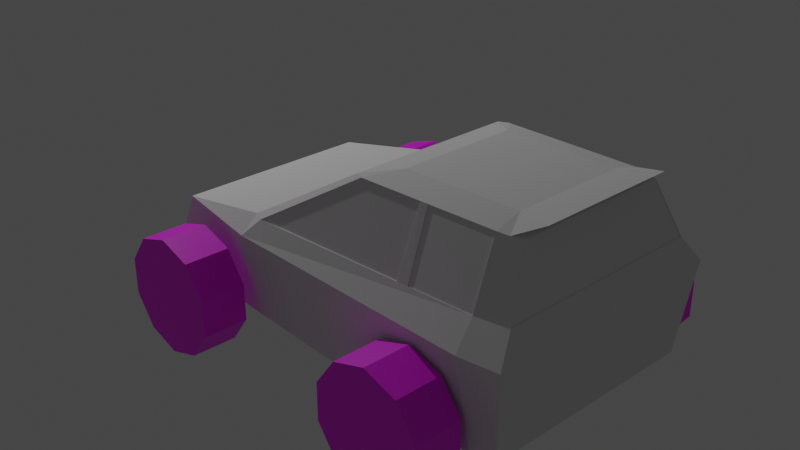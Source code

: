 # Source: Fabulvania.blend  (saved by Blender 2.82.7; exported with 4.5.12 LTS)
import bpy
from mathutils import Matrix  # noqa: F401  (used for matrix-valued properties, if any)

bpy.ops.wm.read_factory_settings(use_empty=True)
scene = bpy.context.scene
scene.name = 'Scene'

# ---- collections
col_collection = bpy.data.collections.new('Collection'); scene.collection.children.link(col_collection)

# ---- images (referenced by path relative to the original .blend; pixels are not part of the script)
import os
ASSET_DIR = os.environ.get("B2B_ASSET_DIR", "")  # directory of the original .blend (textures are referenced by path, not embedded)
HERE = os.path.dirname(os.path.abspath(__file__))  # packed textures are extracted next to this script under _unpacked/

def load_image(name, relpath, width, height, colorspace="sRGB"):
    """Load a texture the original file referenced (path relative to the .blend, or extracted next to this script)."""
    p = next((c for c in (os.path.join(HERE, relpath), os.path.join(ASSET_DIR, relpath)) if relpath and os.path.exists(c)), "")
    if p:
        img = bpy.data.images.load(p, check_existing=True)
        img.name = name
    else:  # same state as the original file: an image datablock whose file is absent (Cycles renders it pink)
        img = bpy.data.images.new(name, width, height)
        img.source = "FILE"
        img.filepath = "//" + (relpath or name)
    img.colorspace_settings.name = colorspace
    return img
img_tires_003 = load_image('Tires.003', 'Tires.png', 1024, 1024, 'sRGB')
img_tires_004 = load_image('Tires.004', 'Tires.png', 1024, 1024, 'sRGB')

# ---- materials (node trees are filled in below, after node groups)
mat_decentrawheelmaterial_003 = bpy.data.materials.new('DecentraWheelMaterial.003')
mat_decentrawheelmaterial_003.use_transparent_shadow = False
mat_decentrawheelmaterial_002 = bpy.data.materials.new('DecentraWheelMaterial.002')
mat_decentrawheelmaterial_002.use_transparent_shadow = False

# ---- material node trees
mat_decentrawheelmaterial_003.use_nodes = True; mat_decentrawheelmaterial_003.node_tree.nodes.clear()
_N = mat_decentrawheelmaterial_003.node_tree.nodes; _L = mat_decentrawheelmaterial_003.node_tree.links
n0 = _N.new('ShaderNodeOutputMaterial'); n0.name = 'Material Output'; n0.location = (300, 300)
n1 = _N.new('ShaderNodeBsdfPrincipled'); n1.name = 'Principled BSDF'; n1.location = (10, 300)
n1.distribution = 'GGX'
n1.subsurface_method = 'BURLEY'
n1.inputs[3].default_value = 1.45
n1.inputs[27].default_value = (0.0, 0.0, 0.0, 1.0)
n1.inputs[28].default_value = 1.0
n2 = _N.new('ShaderNodeTexImage'); n2.name = 'Image Texture'; n2.location = (-280, 275)
n2.image = img_tires_003
n2.interpolation = 'Closest'
_L.new(n1.outputs[0], n0.inputs[0])
_L.new(n2.outputs[0], n1.inputs[0])
n0.is_active_output = True
mat_decentrawheelmaterial_002.use_nodes = True; mat_decentrawheelmaterial_002.node_tree.nodes.clear()
_N = mat_decentrawheelmaterial_002.node_tree.nodes; _L = mat_decentrawheelmaterial_002.node_tree.links
n0 = _N.new('ShaderNodeOutputMaterial'); n0.name = 'Material Output'; n0.location = (300, 300)
n1 = _N.new('ShaderNodeBsdfPrincipled'); n1.name = 'Principled BSDF'; n1.location = (10, 300)
n1.distribution = 'GGX'
n1.subsurface_method = 'BURLEY'
n1.inputs[3].default_value = 1.45
n1.inputs[27].default_value = (0.0, 0.0, 0.0, 1.0)
n1.inputs[28].default_value = 1.0
n2 = _N.new('ShaderNodeTexImage'); n2.name = 'Image Texture'; n2.location = (-280, 275)
n2.image = img_tires_004
n2.interpolation = 'Closest'
_L.new(n1.outputs[0], n0.inputs[0])
_L.new(n2.outputs[0], n1.inputs[0])
n0.is_active_output = True

# ---- world
world_world = bpy.data.worlds.new('World'); scene.world = world_world
world_world.use_nodes = True; world_world.node_tree.nodes.clear()
_N = world_world.node_tree.nodes; _L = world_world.node_tree.links
n0 = _N.new('ShaderNodeOutputWorld'); n0.name = 'World Output'; n0.location = (300, 300)
n1 = _N.new('ShaderNodeBackground'); n1.name = 'Background'; n1.location = (10, 300)
n1.inputs[0].default_value = (0.05088, 0.05088, 0.05088, 1.0)
_L.new(n1.outputs[0], n0.inputs[0])
n0.is_active_output = True
world_world.color = (0.05088, 0.05088, 0.05088)
world_world.use_sun_shadow = False
world_world.sun_shadow_jitter_overblur = 0.0

# ---- cameras
cam_camera = bpy.data.cameras.new('Camera')
cam_camera.clip_end = 100.0
cam_camera.ortho_scale = 7.314

# ---- lights
light_light = bpy.data.lights.new('Light', 'POINT')
light_light.transmission_factor = 0.0
light_light.energy = 1000.0
light_light.shadow_soft_size = 0.1
light_light.shadow_maximum_resolution = 0.006
light_light.use_absolute_resolution = True

# ---- meshes
me_cube_001 = bpy.data.meshes.new('Cube.001')
me_cube_001.from_pydata([(-3.258, -1.285, -1.235), (-3.262, -1.194, 0.4285), (-3.256, 1.294, -1.219), (-3.262, 1.203, 0.4285), (1.206, -1.211, -1.264), (1.022, -1.201, 0.2243), (1.206, 1.221, -1.264), (1.022, 1.21, 0.2243), (-3.057, -0.9041, 1.228), (-3.057, 0.9133, 1.228), (-0.5882, -0.9485, 1.205), (-0.5882, 0.9576, 1.205), (-2.735, -0.6495, 1.347), (-2.735, 0.6587, 1.347), (-1.053, -0.6875, 1.311), (-1.053, 0.6967, 1.311), (3.192, -1.128, -1.258), (2.656, -1.135, -0.1127), (3.192, 1.137, -1.258), (2.656, 1.145, -0.1127), (-3.394, -1.416, 0.06771), (-3.393, 1.426, 0.06772), (1.08, 1.39, -0.0379), (1.079, -1.381, -0.03569), (-2.742, -0.9545, 1.246), (-2.801, -1.255, 0.4123), (-2.827, -1.471, 0.05332), (-2.92, -1.339, -1.264), (-2.8, 1.264, 0.4122), (-2.916, 1.348, -1.249), (-2.825, 1.481, 0.05304), (-2.742, 0.9637, 1.246), (-3.258, 0.7945, 1.422), (-2.907, 0.9374, 1.237), (-2.908, -0.928, 1.237), (-3.259, -0.7863, 1.421), (-2.98, 0.8525, 1.257), (-2.979, -0.8422, 1.257), (-0.7164, 1.01, 1.207), (0.8295, 1.28, 0.2338), (0.8332, -1.27, 0.2336), (-0.7207, -1.001, 1.207), (-1.825, -1.259, 0.3643), (-1.781, -0.9767, 1.228), (-1.661, -1.26, 0.3562), (-1.663, -0.9794, 1.225), (-1.658, 1.269, 0.356), (-1.662, 0.9886, 1.225), (-1.776, 0.986, 1.228), (-1.828, 1.268, 0.3644), (-0.7165, 1.0, 1.202), (0.8294, 1.269, 0.229), (-1.658, 1.259, 0.3512), (-1.663, 0.9785, 1.221), (-2.8, 1.256, 0.4076), (-2.742, 0.9552, 1.241), (-1.776, 0.9775, 1.223), (-1.828, 1.26, 0.3598), (1.019, -1.201, 0.2196), (1.019, 1.21, 0.2196), (-0.591, -0.9485, 1.2), (-0.591, 0.9576, 1.2), (0.8331, -1.261, 0.229), (-0.7208, -0.9914, 1.203), (-1.661, -1.25, 0.3516), (-1.663, -0.9697, 1.221), (-2.742, -0.9442, 1.24), (-2.801, -1.245, 0.4067), (-1.825, -1.249, 0.3587), (-1.781, -0.9664, 1.222), (-3.25, -1.194, 0.4254), (-3.25, 1.203, 0.4254), (-3.045, -0.9041, 1.225), (-3.045, 0.9133, 1.225)], [], [(0, 20, 21, 2), (2, 21, 30, 29), (7, 5, 17, 19), (4, 23, 26, 27), (2, 29, 27, 0), (7, 11, 61, 59), (8, 34, 35, 37), (1, 8, 72, 70), (1, 25, 24, 34, 8), (7, 39, 38, 11), (15, 13, 12, 14), (11, 38, 47, 48, 31, 13, 15), (10, 11, 15, 14), (9, 8, 37, 36), (18, 19, 17, 16), (6, 22, 19, 18), (5, 23, 17), (4, 6, 18, 16), (19, 22, 7), (21, 20, 1, 3), (22, 30, 28, 49, 46, 39, 7), (17, 23, 4, 16), (20, 26, 25, 1), (24, 25, 67, 66), (12, 24, 43, 45, 41, 10, 14), (27, 26, 20, 0), (25, 26, 23, 5, 40, 44, 42), (27, 29, 6, 4), (31, 28, 3, 9, 33), (28, 30, 21, 3), (13, 31, 33, 32), (29, 30, 22, 6), (32, 35, 12, 13), (32, 33, 9, 36), (35, 34, 24, 12), (36, 37, 35, 32), (39, 46, 52, 51), (41, 40, 5, 10), (43, 42, 44, 45), (41, 45, 65, 63), (47, 46, 49, 48), (28, 31, 55, 54), (50, 51, 52, 53), (38, 39, 51, 50), (47, 38, 50, 53), (46, 47, 53, 52), (56, 57, 54, 55), (48, 49, 57, 56), (31, 48, 56, 55), (49, 28, 54, 57), (58, 59, 61, 60), (11, 10, 60, 61), (5, 7, 59, 58), (10, 5, 58, 60), (65, 64, 62, 63), (45, 44, 64, 65), (44, 40, 62, 64), (40, 41, 63, 62), (66, 67, 68, 69), (42, 43, 69, 68), (43, 24, 66, 69), (25, 42, 68, 67), (71, 70, 72, 73), (8, 9, 73, 72), (9, 3, 71, 73), (3, 1, 70, 71)])
_uv = me_cube_001.uv_layers.new(name='UVMap')
_uv.uv.foreach_set('vector', [0.0206, 0.2268, 0.1237, 0.2177, 0.1234, 0.4477, 0.01886, 0.4355, 0.1366, 0.6315, 0.1304, 0.4848, 0.1962, 0.5002, 0.1745, 0.6365, 0.5239, 0.4659, 0.5302, 0.2123, 0.6775, 0.2147, 0.6756, 0.4599, 0.5722, 0.07925, 0.5378, 0.1886, 0.1998, 0.1609, 0.1803, 0.01886, 0.568, 0.8983, 0.5389, 0.903, 0.5391, 0.6742, 0.568, 0.6788, 0.5239, 0.4659, 0.3958, 0.3911, 0.3979, 0.3892, 0.5185, 0.46, 0.225, 0.293, 0.2337, 0.2891, 0.2381, 0.3147, 0.2291, 0.2965, 0.1551, 0.2361, 0.225, 0.293, 0.2235, 0.294, 0.1621, 0.2418, 0.1551, 0.2361, 0.2114, 0.2058, 0.2472, 0.2827, 0.2337, 0.2891, 0.225, 0.293, 0.5239, 0.4659, 0.5077, 0.4677, 0.3879, 0.3928, 0.3958, 0.3911, 0.3682, 0.3736, 0.2524, 0.3598, 0.26, 0.3038, 0.3674, 0.2915, 0.3958, 0.3911, 0.3879, 0.3928, 0.3219, 0.3914, 0.3137, 0.3907, 0.2435, 0.3785, 0.2524, 0.3598, 0.3682, 0.3736, 0.3918, 0.2771, 0.3958, 0.3911, 0.3682, 0.3736, 0.3674, 0.2915, 0.2243, 0.3692, 0.225, 0.293, 0.2291, 0.2965, 0.2281, 0.3662, 0.7886, 0.01952, 0.8962, 0.01886, 0.8962, 0.2129, 0.7886, 0.2123, 0.5639, 0.5998, 0.5308, 0.4894, 0.6756, 0.4599, 0.7509, 0.5561, 0.5302, 0.2123, 0.5378, 0.1886, 0.6775, 0.2147, 0.1879, 0.6853, 0.1881, 0.8924, 0.019, 0.8853, 0.01886, 0.6926, 0.6756, 0.4599, 0.5308, 0.4894, 0.5239, 0.4659, 0.1234, 0.4477, 0.1237, 0.2177, 0.1551, 0.2361, 0.1547, 0.4301, 0.5308, 0.4894, 0.1962, 0.5002, 0.2077, 0.4567, 0.2997, 0.4676, 0.3148, 0.4687, 0.5077, 0.4677, 0.5239, 0.4659, 0.6775, 0.2147, 0.5378, 0.1886, 0.5722, 0.07925, 0.7509, 0.1234, 0.1279, 0.1777, 0.1998, 0.1609, 0.2114, 0.2058, 0.1551, 0.2361, 0.2472, 0.2827, 0.2114, 0.2058, 0.2139, 0.2069, 0.2478, 0.2811, 0.26, 0.3038, 0.2472, 0.2827, 0.3173, 0.2746, 0.3252, 0.274, 0.3847, 0.2751, 0.3918, 0.2771, 0.3674, 0.2915, 0.1803, 0.01886, 0.1998, 0.1609, 0.1279, 0.1777, 0.1412, 0.02293, 0.2114, 0.2058, 0.1998, 0.1609, 0.5378, 0.1886, 0.5302, 0.2123, 0.5137, 0.2092, 0.3199, 0.1981, 0.3055, 0.1986, 0.5391, 0.6742, 0.5389, 0.903, 0.1881, 0.8924, 0.1879, 0.6853, 0.2435, 0.3785, 0.2077, 0.4567, 0.1547, 0.4301, 0.2243, 0.3692, 0.2322, 0.3727, 0.2077, 0.4567, 0.1962, 0.5002, 0.1304, 0.4848, 0.1547, 0.4301, 0.2524, 0.3598, 0.2435, 0.3785, 0.2322, 0.3727, 0.2342, 0.3504, 0.1745, 0.6365, 0.1962, 0.5002, 0.5308, 0.4894, 0.5639, 0.5998, 0.2342, 0.3504, 0.2381, 0.3147, 0.26, 0.3038, 0.2524, 0.3598, 0.2342, 0.3504, 0.2322, 0.3727, 0.2243, 0.3692, 0.2281, 0.3662, 0.2381, 0.3147, 0.2337, 0.2891, 0.2472, 0.2827, 0.26, 0.3038, 0.2281, 0.3662, 0.2291, 0.2965, 0.2381, 0.3147, 0.2342, 0.3504, 0.5077, 0.4677, 0.3148, 0.4687, 0.3168, 0.4668, 0.496, 0.4634, 0.3847, 0.2751, 0.5137, 0.2092, 0.5302, 0.2123, 0.3918, 0.2771, 0.3173, 0.2746, 0.3055, 0.1986, 0.3199, 0.1981, 0.3252, 0.274, 0.3847, 0.2751, 0.3252, 0.274, 0.3261, 0.2729, 0.3844, 0.2741, 0.3219, 0.3914, 0.3148, 0.4687, 0.2997, 0.4676, 0.3137, 0.3907, 0.2077, 0.4567, 0.2435, 0.3785, 0.2441, 0.3801, 0.2102, 0.4557, 0.8039, 0.8098, 0.8834, 0.6742, 0.8834, 0.8862, 0.8058, 0.8904, 0.3879, 0.3928, 0.5077, 0.4677, 0.496, 0.4634, 0.3876, 0.3939, 0.3219, 0.3914, 0.3879, 0.3928, 0.3876, 0.3939, 0.3228, 0.3927, 0.3148, 0.4687, 0.3219, 0.3914, 0.3228, 0.3927, 0.3168, 0.4668, 0.7886, 0.5049, 0.866, 0.5056, 0.866, 0.5884, 0.7904, 0.5871, 0.3137, 0.3907, 0.2997, 0.4676, 0.2983, 0.4654, 0.3126, 0.3916, 0.2435, 0.3785, 0.3137, 0.3907, 0.3126, 0.3916, 0.2441, 0.3801, 0.2997, 0.4676, 0.2077, 0.4567, 0.2102, 0.4557, 0.2983, 0.4654, 0.7662, 0.6742, 0.7662, 0.8794, 0.6057, 0.8579, 0.6057, 0.6957, 0.3958, 0.3911, 0.3918, 0.2771, 0.3942, 0.2784, 0.3979, 0.3892, 0.5302, 0.2123, 0.5239, 0.4659, 0.5185, 0.46, 0.5268, 0.2177, 0.3918, 0.2771, 0.5302, 0.2123, 0.5268, 0.2177, 0.3942, 0.2784, 0.7904, 0.2506, 0.8681, 0.2546, 0.8681, 0.4672, 0.7886, 0.3309, 0.3252, 0.274, 0.3199, 0.1981, 0.3219, 0.2001, 0.3261, 0.2729, 0.3199, 0.1981, 0.5137, 0.2092, 0.5008, 0.2128, 0.3219, 0.2001, 0.5137, 0.2092, 0.3847, 0.2751, 0.3844, 0.2741, 0.5008, 0.2128, 0.9055, 0.5063, 0.9811, 0.5049, 0.9811, 0.5881, 0.9037, 0.5882, 0.3055, 0.1986, 0.3173, 0.2746, 0.3161, 0.2736, 0.304, 0.2008, 0.3173, 0.2746, 0.2472, 0.2827, 0.2478, 0.2811, 0.3161, 0.2736, 0.2114, 0.2058, 0.3055, 0.1986, 0.304, 0.2008, 0.2139, 0.2069, 0.9761, 0.2506, 0.9761, 0.4547, 0.9058, 0.43, 0.9058, 0.2753, 0.225, 0.293, 0.2243, 0.3692, 0.2227, 0.3685, 0.2235, 0.294, 0.2243, 0.3692, 0.1547, 0.4301, 0.158, 0.4246, 0.2227, 0.3685, 0.1547, 0.4301, 0.1551, 0.2361, 0.1621, 0.2418, 0.158, 0.4246])
me_cube_001.use_remesh_fix_poles = True
me_cube_001.use_remesh_preserve_attributes = False
me_cube_001.use_mirror_vertex_groups = False
me_cube_001.update()
me_cylinder_003 = bpy.data.meshes.new('Cylinder.003')
me_cylinder_003.from_pydata([(-0.001109, 2.098, -4.654), (-0.001109, 2.098, -3.429), (1.232, 1.697, -4.654), (1.232, 1.697, -3.429), (1.994, 0.6484, -4.654), (1.994, 0.6484, -3.429), (1.994, -0.6483, -4.654), (1.994, -0.6483, -3.429), (1.232, -1.697, -4.654), (1.232, -1.697, -3.429), (-0.001109, -2.098, -4.654), (-0.001109, -2.098, -3.429), (-1.234, -1.697, -4.654), (-1.234, -1.697, -3.429), (-1.997, -0.6483, -4.654), (-1.997, -0.6483, -3.429), (-1.997, 0.6484, -4.654), (-1.997, 0.6484, -3.429), (-1.234, 1.697, -4.654), (-1.234, 1.697, -3.429), (-0.001452, 2.099, 3.466), (-0.001452, 2.099, 4.588), (1.232, 1.698, 3.466), (1.232, 1.698, 4.588), (1.994, 0.6488, 3.466), (1.994, 0.6488, 4.588), (1.994, -0.648, 3.466), (1.994, -0.648, 4.588), (1.232, -1.697, 3.466), (1.232, -1.697, 4.588), (-0.001452, -2.098, 3.466), (-0.001452, -2.098, 4.588), (-1.235, -1.697, 3.466), (-1.235, -1.697, 4.588), (-1.997, -0.648, 3.466), (-1.997, -0.648, 4.588), (-1.997, 0.6488, 3.466), (-1.997, 0.6488, 4.588), (-1.235, 1.698, 3.466), (-1.235, 1.698, 4.588)], [], [(0, 1, 3, 2), (2, 3, 5, 4), (4, 5, 7, 6), (6, 7, 9, 8), (8, 9, 11, 10), (10, 11, 13, 12), (12, 13, 15, 14), (14, 15, 17, 16), (3, 1, 19, 17, 15, 13, 11, 9, 7, 5), (16, 17, 19, 18), (18, 19, 1, 0), (0, 2, 4, 6, 8, 10, 12, 14, 16, 18), (20, 21, 23, 22), (22, 23, 25, 24), (24, 25, 27, 26), (26, 27, 29, 28), (28, 29, 31, 30), (30, 31, 33, 32), (32, 33, 35, 34), (34, 35, 37, 36), (23, 21, 39, 37, 35, 33, 31, 29, 27, 25), (36, 37, 39, 38), (38, 39, 21, 20), (20, 22, 24, 26, 28, 30, 32, 34, 36, 38)])
_uv = me_cylinder_003.uv_layers.new(name='UVMap')
_uv.uv.foreach_set('vector', [1.0, 0.5, 1.0, 1.0, 0.9, 1.0, 0.9, 0.5, 0.9, 0.5, 0.9, 1.0, 0.8, 1.0, 0.8, 0.5, 0.8, 0.5, 0.8, 1.0, 0.7, 1.0, 0.7, 0.5, 0.7, 0.5, 0.7, 1.0, 0.6, 1.0, 0.6, 0.5, 0.6, 0.5, 0.6, 1.0, 0.5, 1.0, 0.5, 0.5, 0.5, 0.5, 0.5, 1.0, 0.4, 1.0, 0.4, 0.5, 0.4, 0.5, 0.4, 1.0, 0.3, 1.0, 0.3, 0.5, 0.3, 0.5, 0.3, 1.0, 0.2, 1.0, 0.2, 0.5, 0.3911, 0.4442, 0.25, 0.49, 0.1089, 0.4442, 0.02175, 0.3242, 0.02175, 0.1758, 0.1089, 0.05584, 0.25, 0.01, 0.3911, 0.05584, 0.4783, 0.1758, 0.4783, 0.3242, 0.2, 0.5, 0.2, 1.0, 0.1, 1.0, 0.1, 0.5, 0.1, 0.5, 0.1, 1.0, -7.451e-08, 1.0, -7.451e-08, 0.5, 0.75, 0.49, 0.8911, 0.4442, 0.9783, 0.3242, 0.9783, 0.1758, 0.8911, 0.05584, 0.75, 0.01, 0.6089, 0.05584, 0.5217, 0.1758, 0.5217, 0.3242, 0.6089, 0.4442, 1.0, 0.5, 1.0, 1.0, 0.9, 1.0, 0.9, 0.5, 0.9, 0.5, 0.9, 1.0, 0.8, 1.0, 0.8, 0.5, 0.8, 0.5, 0.8, 1.0, 0.7, 1.0, 0.7, 0.5, 0.7, 0.5, 0.7, 1.0, 0.6, 1.0, 0.6, 0.5, 0.6, 0.5, 0.6, 1.0, 0.5, 1.0, 0.5, 0.5, 0.5, 0.5, 0.5, 1.0, 0.4, 1.0, 0.4, 0.5, 0.4, 0.5, 0.4, 1.0, 0.3, 1.0, 0.3, 0.5, 0.3, 0.5, 0.3, 1.0, 0.2, 1.0, 0.2, 0.5, 0.3911, 0.4442, 0.25, 0.49, 0.1089, 0.4442, 0.02175, 0.3242, 0.02175, 0.1758, 0.1089, 0.05584, 0.25, 0.01, 0.3911, 0.05584, 0.4783, 0.1758, 0.4783, 0.3242, 0.2, 0.5, 0.2, 1.0, 0.1, 1.0, 0.1, 0.5, 0.1, 0.5, 0.1, 1.0, -7.451e-08, 1.0, -7.451e-08, 0.5, 0.75, 0.49, 0.8911, 0.4442, 0.9783, 0.3242, 0.9783, 0.1758, 0.8911, 0.05584, 0.75, 0.01, 0.6089, 0.05584, 0.5217, 0.1758, 0.5217, 0.3242, 0.6089, 0.4442])
me_cylinder_003.materials.append(mat_decentrawheelmaterial_003)
me_cylinder_003.use_remesh_fix_poles = True
me_cylinder_003.use_remesh_preserve_attributes = False
me_cylinder_003.use_mirror_vertex_groups = False
me_cylinder_003.update()
me_cylinder_002 = bpy.data.meshes.new('Cylinder.002')
me_cylinder_002.from_pydata([(-0.001109, 2.098, -4.654), (-0.001109, 2.098, -3.429), (1.232, 1.697, -4.654), (1.232, 1.697, -3.429), (1.994, 0.6484, -4.654), (1.994, 0.6484, -3.429), (1.994, -0.6483, -4.654), (1.994, -0.6483, -3.429), (1.232, -1.697, -4.654), (1.232, -1.697, -3.429), (-0.001109, -2.098, -4.654), (-0.001109, -2.098, -3.429), (-1.234, -1.697, -4.654), (-1.234, -1.697, -3.429), (-1.997, -0.6483, -4.654), (-1.997, -0.6483, -3.429), (-1.997, 0.6484, -4.654), (-1.997, 0.6484, -3.429), (-1.234, 1.697, -4.654), (-1.234, 1.697, -3.429), (-0.001452, 2.099, 3.466), (-0.001452, 2.099, 4.588), (1.232, 1.698, 3.466), (1.232, 1.698, 4.588), (1.994, 0.6488, 3.466), (1.994, 0.6488, 4.588), (1.994, -0.648, 3.466), (1.994, -0.648, 4.588), (1.232, -1.697, 3.466), (1.232, -1.697, 4.588), (-0.001452, -2.098, 3.466), (-0.001452, -2.098, 4.588), (-1.235, -1.697, 3.466), (-1.235, -1.697, 4.588), (-1.997, -0.648, 3.466), (-1.997, -0.648, 4.588), (-1.997, 0.6488, 3.466), (-1.997, 0.6488, 4.588), (-1.235, 1.698, 3.466), (-1.235, 1.698, 4.588)], [], [(0, 1, 3, 2), (2, 3, 5, 4), (4, 5, 7, 6), (6, 7, 9, 8), (8, 9, 11, 10), (10, 11, 13, 12), (12, 13, 15, 14), (14, 15, 17, 16), (3, 1, 19, 17, 15, 13, 11, 9, 7, 5), (16, 17, 19, 18), (18, 19, 1, 0), (0, 2, 4, 6, 8, 10, 12, 14, 16, 18), (20, 21, 23, 22), (22, 23, 25, 24), (24, 25, 27, 26), (26, 27, 29, 28), (28, 29, 31, 30), (30, 31, 33, 32), (32, 33, 35, 34), (34, 35, 37, 36), (23, 21, 39, 37, 35, 33, 31, 29, 27, 25), (36, 37, 39, 38), (38, 39, 21, 20), (20, 22, 24, 26, 28, 30, 32, 34, 36, 38)])
_uv = me_cylinder_002.uv_layers.new(name='UVMap')
_uv.uv.foreach_set('vector', [1.0, 0.5, 1.0, 1.0, 0.9, 1.0, 0.9, 0.5, 0.9, 0.5, 0.9, 1.0, 0.8, 1.0, 0.8, 0.5, 0.8, 0.5, 0.8, 1.0, 0.7, 1.0, 0.7, 0.5, 0.7, 0.5, 0.7, 1.0, 0.6, 1.0, 0.6, 0.5, 0.6, 0.5, 0.6, 1.0, 0.5, 1.0, 0.5, 0.5, 0.5, 0.5, 0.5, 1.0, 0.4, 1.0, 0.4, 0.5, 0.4, 0.5, 0.4, 1.0, 0.3, 1.0, 0.3, 0.5, 0.3, 0.5, 0.3, 1.0, 0.2, 1.0, 0.2, 0.5, 0.3911, 0.4442, 0.25, 0.49, 0.1089, 0.4442, 0.02175, 0.3242, 0.02175, 0.1758, 0.1089, 0.05584, 0.25, 0.01, 0.3911, 0.05584, 0.4783, 0.1758, 0.4783, 0.3242, 0.2, 0.5, 0.2, 1.0, 0.1, 1.0, 0.1, 0.5, 0.1, 0.5, 0.1, 1.0, -7.451e-08, 1.0, -7.451e-08, 0.5, 0.75, 0.49, 0.8911, 0.4442, 0.9783, 0.3242, 0.9783, 0.1758, 0.8911, 0.05584, 0.75, 0.01, 0.6089, 0.05584, 0.5217, 0.1758, 0.5217, 0.3242, 0.6089, 0.4442, 1.0, 0.5, 1.0, 1.0, 0.9, 1.0, 0.9, 0.5, 0.9, 0.5, 0.9, 1.0, 0.8, 1.0, 0.8, 0.5, 0.8, 0.5, 0.8, 1.0, 0.7, 1.0, 0.7, 0.5, 0.7, 0.5, 0.7, 1.0, 0.6, 1.0, 0.6, 0.5, 0.6, 0.5, 0.6, 1.0, 0.5, 1.0, 0.5, 0.5, 0.5, 0.5, 0.5, 1.0, 0.4, 1.0, 0.4, 0.5, 0.4, 0.5, 0.4, 1.0, 0.3, 1.0, 0.3, 0.5, 0.3, 0.5, 0.3, 1.0, 0.2, 1.0, 0.2, 0.5, 0.3911, 0.4442, 0.25, 0.49, 0.1089, 0.4442, 0.02175, 0.3242, 0.02175, 0.1758, 0.1089, 0.05584, 0.25, 0.01, 0.3911, 0.05584, 0.4783, 0.1758, 0.4783, 0.3242, 0.2, 0.5, 0.2, 1.0, 0.1, 1.0, 0.1, 0.5, 0.1, 0.5, 0.1, 1.0, -7.451e-08, 1.0, -7.451e-08, 0.5, 0.75, 0.49, 0.8911, 0.4442, 0.9783, 0.3242, 0.9783, 0.1758, 0.8911, 0.05584, 0.75, 0.01, 0.6089, 0.05584, 0.5217, 0.1758, 0.5217, 0.3242, 0.6089, 0.4442])
me_cylinder_002.materials.append(mat_decentrawheelmaterial_002)
me_cylinder_002.use_remesh_fix_poles = True
me_cylinder_002.use_remesh_preserve_attributes = False
me_cylinder_002.use_mirror_vertex_groups = False
me_cylinder_002.update()

# ---- objects
ob_light = bpy.data.objects.new('Light', light_light)
ob_camera = bpy.data.objects.new('Camera', cam_camera)
ob_cube = bpy.data.objects.new('Cube', me_cube_001)
ob_frontwheels_001 = bpy.data.objects.new('FrontWheels.001', me_cylinder_003)
ob_frontwheels_002 = bpy.data.objects.new('FrontWheels.002', me_cylinder_002)

# ---- transforms, parenting, visibility, modifiers, constraints
ob_light.location = (-7.128, 0.7173, 7.499)
ob_light.rotation_euler = (0.6503, 0.05522, 1.866)
ob_light.lock_rotations_4d = False
ob_light.empty_display_type = 'ARROWS'
ob_light.color = (0.0, 0.0, 0.0, 0.0)
ob_light.lineart.crease_threshold = 0.0
ob_camera.location = (7.359, -6.926, 4.958)
ob_camera.rotation_euler = (1.109, 0.0, 0.8149)
ob_camera.lock_rotations_4d = False
ob_camera.empty_display_type = 'ARROWS'
ob_camera.color = (0.0, 0.0, 0.0, 0.0)
ob_camera.display_type = 'WIRE'
ob_camera.lineart.crease_threshold = 0.0
ob_cube.location = (0.0, 0.0, 0.0)
ob_cube.rotation_euler = (0.0, 0.0, -3.143)
ob_cube.scale = (0.7763, 0.9745, 0.7763)
ob_cube.lineart.crease_threshold = 0.0
ob_frontwheels_001.parent = ob_cube
ob_frontwheels_001.location = (-2.142, 0.0, -0.9609)
ob_frontwheels_001.rotation_euler = (1.571, 0.0, -0.0)
ob_frontwheels_001.scale = (0.4003, 0.4003, 0.4326)
ob_frontwheels_001.lineart.crease_threshold = 0.0
ob_frontwheels_002.parent = ob_cube
ob_frontwheels_002.matrix_parent_inverse = Matrix(((1.288, -0.0, 0.0, -0.0), (-0.0, 1.026, -0.0, 0.0), (0.0, -0.0, 1.288, -0.0), (-0.0, 0.0, -0.0, 1.0)))
ob_frontwheels_002.location = (1.389, 0.0, -0.743)
ob_frontwheels_002.rotation_euler = (1.571, 0.0, -0.0)
ob_frontwheels_002.scale = (0.3103, 0.3103, 0.4118)
ob_frontwheels_002.lineart.crease_threshold = 0.0

# ---- collection membership
col_collection.objects.link(ob_light)
col_collection.objects.link(ob_camera)
col_collection.objects.link(ob_cube)
col_collection.objects.link(ob_frontwheels_001)
col_collection.objects.link(ob_frontwheels_002)

# ---- scene / render settings (as saved in the file)
scene.camera = ob_camera
scene.frame_start = 1; scene.frame_end = 250; scene.frame_set(27)
scene.render.engine = 'BLENDER_EEVEE_NEXT'
scene.cycles.use_denoising = False
scene.cycles.samples = 128
scene.cycles.sampling_pattern = 'TABULATED_SOBOL'
scene.cycles.use_adaptive_sampling = False
scene.cycles.use_light_tree = False
scene.view_settings.view_transform = 'Filmic'
bpy.context.view_layer.update()
